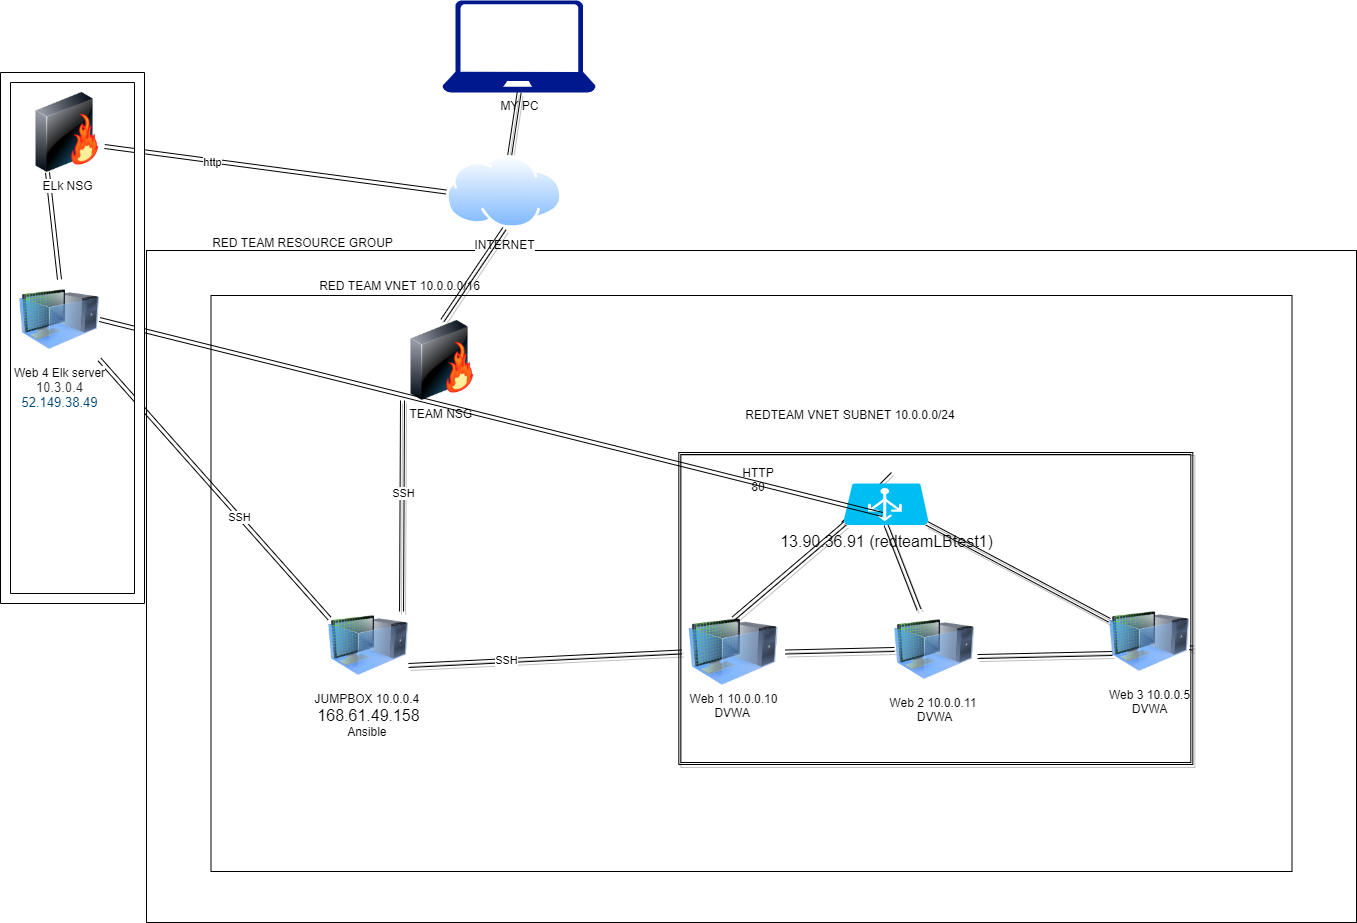

The diagram above was exported from draw.io. Its source (the exported page's mxGraphModel, read from the mxfile embedded in the PNG):
<mxGraphModel dx="1822" dy="1194" grid="0" gridSize="10" guides="1" tooltips="1" connect="1" arrows="1" fold="1" page="0" pageScale="1" pageWidth="850" pageHeight="1100" background="none" math="0" shadow="0">
  <root>
    <mxCell id="0" />
    <mxCell id="1" parent="0" />
    <mxCell id="-aynnirpvcFpKN5llvSi-236" value="" style="rounded=0;whiteSpace=wrap;html=1;" parent="1" vertex="1">
      <mxGeometry x="429" y="104" width="670" height="421" as="geometry" />
    </mxCell>
    <mxCell id="xJeTSaQlZZ4vht8esPUc-12" style="edgeStyle=none;shape=link;rounded=0;orthogonalLoop=1;jettySize=auto;html=1;exitX=0.5;exitY=1;exitDx=0;exitDy=0;exitPerimeter=0;shadow=1;" parent="1" source="-aynnirpvcFpKN5llvSi-227" target="-aynnirpvcFpKN5llvSi-231" edge="1">
      <mxGeometry relative="1" as="geometry" />
    </mxCell>
    <mxCell id="-aynnirpvcFpKN5llvSi-227" value="MY PC" style="aspect=fixed;pointerEvents=1;shadow=0;dashed=0;html=1;strokeColor=none;labelPosition=center;verticalLabelPosition=bottom;verticalAlign=top;align=center;fillColor=#00188D;shape=mxgraph.azure.laptop" parent="1" vertex="1">
      <mxGeometry x="263" y="-318" width="153.33" height="92" as="geometry" />
    </mxCell>
    <mxCell id="-aynnirpvcFpKN5llvSi-229" value="" style="rounded=0;whiteSpace=wrap;html=1;" parent="1" vertex="1">
      <mxGeometry x="-33" y="-68" width="1210" height="672" as="geometry" />
    </mxCell>
    <mxCell id="-aynnirpvcFpKN5llvSi-230" value="RED TEAM RESOURCE GROUP" style="text;html=1;align=center;verticalAlign=middle;resizable=0;points=[];autosize=1;" parent="1" vertex="1">
      <mxGeometry x="28" y="-85" width="190" height="18" as="geometry" />
    </mxCell>
    <mxCell id="1pRt88vBo37C8BUIPjQ6-5" style="shape=link;rounded=0;orthogonalLoop=1;jettySize=auto;html=1;exitX=0;exitY=0.5;exitDx=0;exitDy=0;entryX=0.963;entryY=0.675;entryDx=0;entryDy=0;entryPerimeter=0;" edge="1" parent="1" source="-aynnirpvcFpKN5llvSi-231" target="1pRt88vBo37C8BUIPjQ6-2">
      <mxGeometry relative="1" as="geometry" />
    </mxCell>
    <mxCell id="1pRt88vBo37C8BUIPjQ6-9" value="http" style="edgeLabel;html=1;align=center;verticalAlign=middle;resizable=0;points=[];" vertex="1" connectable="0" parent="1pRt88vBo37C8BUIPjQ6-5">
      <mxGeometry x="0.3681" y="1" relative="1" as="geometry">
        <mxPoint as="offset" />
      </mxGeometry>
    </mxCell>
    <mxCell id="-aynnirpvcFpKN5llvSi-231" value="INTERNET" style="aspect=fixed;perimeter=ellipsePerimeter;html=1;align=center;shadow=0;dashed=0;spacingTop=3;image;image=img/lib/active_directory/internet_cloud.svg;" parent="1" vertex="1">
      <mxGeometry x="267" y="-163" width="116" height="73.08" as="geometry" />
    </mxCell>
    <mxCell id="-aynnirpvcFpKN5llvSi-232" value="" style="rounded=0;whiteSpace=wrap;html=1;" parent="1" vertex="1">
      <mxGeometry x="31.5" y="-23" width="1081" height="576" as="geometry" />
    </mxCell>
    <mxCell id="-aynnirpvcFpKN5llvSi-233" value="RED TEAM VNET 10.0.0.0/16" style="text;html=1;strokeColor=none;fillColor=none;align=center;verticalAlign=middle;whiteSpace=wrap;rounded=0;" parent="1" vertex="1">
      <mxGeometry x="88" y="-43" width="265" height="20" as="geometry" />
    </mxCell>
    <mxCell id="tRTCJxXplStDeazFzONu-56" style="edgeStyle=none;shape=link;rounded=0;orthogonalLoop=1;jettySize=auto;html=1;exitX=0;exitY=1;exitDx=0;exitDy=0;entryX=0.913;entryY=0.075;entryDx=0;entryDy=0;entryPerimeter=0;shadow=1;" parent="1" source="-aynnirpvcFpKN5llvSi-234" target="-aynnirpvcFpKN5llvSi-235" edge="1">
      <mxGeometry relative="1" as="geometry" />
    </mxCell>
    <mxCell id="xJeTSaQlZZ4vht8esPUc-8" value="SSH" style="edgeLabel;html=1;align=center;verticalAlign=middle;resizable=0;points=[];" parent="tRTCJxXplStDeazFzONu-56" vertex="1" connectable="0">
      <mxGeometry x="-0.1238" y="1" relative="1" as="geometry">
        <mxPoint as="offset" />
      </mxGeometry>
    </mxCell>
    <mxCell id="-aynnirpvcFpKN5llvSi-234" value="TEAM NSG&amp;nbsp;" style="image;html=1;image=img/lib/clip_art/networking/Firewall-page1_128x128.png" parent="1" vertex="1">
      <mxGeometry x="223" y="2" width="80" height="80" as="geometry" />
    </mxCell>
    <mxCell id="xJeTSaQlZZ4vht8esPUc-4" style="edgeStyle=none;shape=link;rounded=0;orthogonalLoop=1;jettySize=auto;html=1;exitX=1;exitY=0.75;exitDx=0;exitDy=0;entryX=0;entryY=0.5;entryDx=0;entryDy=0;shadow=1;" parent="1" source="-aynnirpvcFpKN5llvSi-235" target="-aynnirpvcFpKN5llvSi-237" edge="1">
      <mxGeometry relative="1" as="geometry" />
    </mxCell>
    <mxCell id="xJeTSaQlZZ4vht8esPUc-9" value="SSH" style="edgeLabel;html=1;align=center;verticalAlign=middle;resizable=0;points=[];" parent="xJeTSaQlZZ4vht8esPUc-4" vertex="1" connectable="0">
      <mxGeometry x="-0.2816" y="1" relative="1" as="geometry">
        <mxPoint as="offset" />
      </mxGeometry>
    </mxCell>
    <mxCell id="-aynnirpvcFpKN5llvSi-235" value="JUMPBOX 10.0.0.4 &lt;br&gt;&lt;span style=&quot;font-family: &amp;#34;az_ea_font&amp;#34; , &amp;#34;segoe ui&amp;#34; , &amp;#34;az_font&amp;#34; , , , &amp;#34;blinkmacsystemfont&amp;#34; , &amp;#34;roboto&amp;#34; , &amp;#34;oxygen&amp;#34; , &amp;#34;ubuntu&amp;#34; , &amp;#34;cantarell&amp;#34; , &amp;#34;open sans&amp;#34; , &amp;#34;helvetica neue&amp;#34; , sans-serif ; font-size: 16px&quot;&gt;168.61.49.158&lt;br&gt;&lt;/span&gt;Ansible&amp;nbsp;" style="image;html=1;image=img/lib/clip_art/computers/Virtual_Machine_128x128.png" parent="1" vertex="1">
      <mxGeometry x="149" y="287" width="80" height="80" as="geometry" />
    </mxCell>
    <mxCell id="xJeTSaQlZZ4vht8esPUc-5" style="edgeStyle=none;shape=link;rounded=0;orthogonalLoop=1;jettySize=auto;html=1;exitX=1;exitY=0.5;exitDx=0;exitDy=0;entryX=0;entryY=0.5;entryDx=0;entryDy=0;shadow=1;" parent="1" source="-aynnirpvcFpKN5llvSi-237" target="-aynnirpvcFpKN5llvSi-238" edge="1">
      <mxGeometry relative="1" as="geometry" />
    </mxCell>
    <mxCell id="-aynnirpvcFpKN5llvSi-237" value="Web 1 10.0.0.10&lt;br&gt;DVWA&amp;nbsp;" style="image;html=1;image=img/lib/clip_art/computers/Virtual_Machine_128x128.png" parent="1" vertex="1">
      <mxGeometry x="502" y="300" width="104" height="67" as="geometry" />
    </mxCell>
    <mxCell id="xJeTSaQlZZ4vht8esPUc-6" style="edgeStyle=none;shape=link;rounded=0;orthogonalLoop=1;jettySize=auto;html=1;exitX=1.038;exitY=0.588;exitDx=0;exitDy=0;entryX=0.038;entryY=0.65;entryDx=0;entryDy=0;entryPerimeter=0;shadow=1;exitPerimeter=0;" parent="1" source="-aynnirpvcFpKN5llvSi-238" target="-aynnirpvcFpKN5llvSi-239" edge="1">
      <mxGeometry relative="1" as="geometry" />
    </mxCell>
    <mxCell id="-aynnirpvcFpKN5llvSi-238" value="Web 2 10.0.0.11&amp;nbsp;&lt;br&gt;DVWA" style="image;html=1;image=img/lib/clip_art/computers/Virtual_Machine_128x128.png" parent="1" vertex="1">
      <mxGeometry x="715" y="291" width="80" height="80" as="geometry" />
    </mxCell>
    <mxCell id="xJeTSaQlZZ4vht8esPUc-11" value="" style="edgeStyle=none;shape=link;rounded=0;orthogonalLoop=1;jettySize=auto;html=1;shadow=1;" parent="1" source="-aynnirpvcFpKN5llvSi-239" target="tRTCJxXplStDeazFzONu-53" edge="1">
      <mxGeometry relative="1" as="geometry" />
    </mxCell>
    <mxCell id="-aynnirpvcFpKN5llvSi-239" value="Web 3 10.0.0.5&lt;br&gt;DVWA" style="image;html=1;image=img/lib/clip_art/computers/Virtual_Machine_128x128.png" parent="1" vertex="1">
      <mxGeometry x="930" y="283" width="80" height="80" as="geometry" />
    </mxCell>
    <mxCell id="-aynnirpvcFpKN5llvSi-240" value="REDTEAM VNET SUBNET 10.0.0.0/24" style="text;html=1;align=center;verticalAlign=middle;whiteSpace=wrap;rounded=0;" parent="1" vertex="1">
      <mxGeometry x="526" y="86" width="290" height="20" as="geometry" />
    </mxCell>
    <mxCell id="tRTCJxXplStDeazFzONu-61" style="edgeStyle=none;shape=link;rounded=0;orthogonalLoop=1;jettySize=auto;html=1;exitX=0.02;exitY=0.96;exitDx=0;exitDy=0;exitPerimeter=0;entryX=0.5;entryY=0;entryDx=0;entryDy=0;shadow=1;" parent="1" source="-aynnirpvcFpKN5llvSi-241" target="-aynnirpvcFpKN5llvSi-237" edge="1">
      <mxGeometry relative="1" as="geometry" />
    </mxCell>
    <mxCell id="tRTCJxXplStDeazFzONu-62" style="edgeStyle=none;shape=link;rounded=0;orthogonalLoop=1;jettySize=auto;html=1;exitX=0.5;exitY=1;exitDx=0;exitDy=0;exitPerimeter=0;shadow=1;" parent="1" source="-aynnirpvcFpKN5llvSi-241" target="-aynnirpvcFpKN5llvSi-238" edge="1">
      <mxGeometry relative="1" as="geometry" />
    </mxCell>
    <mxCell id="tRTCJxXplStDeazFzONu-63" style="edgeStyle=none;shape=link;rounded=0;orthogonalLoop=1;jettySize=auto;html=1;exitX=0.98;exitY=0.96;exitDx=0;exitDy=0;exitPerimeter=0;shadow=1;" parent="1" source="-aynnirpvcFpKN5llvSi-241" target="-aynnirpvcFpKN5llvSi-239" edge="1">
      <mxGeometry relative="1" as="geometry" />
    </mxCell>
    <mxCell id="tRTCJxXplStDeazFzONu-53" value="" style="shape=ext;double=1;rounded=0;whiteSpace=wrap;html=1;shadow=1;fillColor=none;" parent="1" vertex="1">
      <mxGeometry x="499.33" y="134" width="514" height="312" as="geometry" />
    </mxCell>
    <mxCell id="tRTCJxXplStDeazFzONu-65" value="" style="endArrow=none;html=1;shadow=1;" parent="1" edge="1">
      <mxGeometry width="50" height="50" relative="1" as="geometry">
        <mxPoint x="662" y="204" as="sourcePoint" />
        <mxPoint x="712" y="154" as="targetPoint" />
      </mxGeometry>
    </mxCell>
    <mxCell id="-aynnirpvcFpKN5llvSi-241" value="&lt;span style=&quot;font-family: &amp;#34;az_ea_font&amp;#34; , &amp;#34;segoe ui&amp;#34; , &amp;#34;az_font&amp;#34; , , , &amp;#34;blinkmacsystemfont&amp;#34; , &amp;#34;roboto&amp;#34; , &amp;#34;oxygen&amp;#34; , &amp;#34;ubuntu&amp;#34; , &amp;#34;cantarell&amp;#34; , &amp;#34;open sans&amp;#34; , &amp;#34;helvetica neue&amp;#34; , sans-serif ; font-size: 16px&quot;&gt;13.90.36.91 (redteamLBtest1)&lt;/span&gt;" style="verticalLabelPosition=bottom;html=1;verticalAlign=top;align=center;strokeColor=none;fillColor=#00BEF2;shape=mxgraph.azure.azure_load_balancer;" parent="1" vertex="1">
      <mxGeometry x="664" y="165" width="85" height="41.5" as="geometry" />
    </mxCell>
    <mxCell id="xJeTSaQlZZ4vht8esPUc-10" value="HTTP 80" style="text;html=1;strokeColor=none;fillColor=none;align=center;verticalAlign=middle;whiteSpace=wrap;rounded=0;shadow=1;" parent="1" vertex="1">
      <mxGeometry x="559" y="151" width="40" height="20" as="geometry" />
    </mxCell>
    <mxCell id="1pRt88vBo37C8BUIPjQ6-10" style="edgeStyle=none;shape=link;rounded=0;orthogonalLoop=1;jettySize=auto;html=1;exitX=1;exitY=1;exitDx=0;exitDy=0;entryX=0.013;entryY=0.163;entryDx=0;entryDy=0;entryPerimeter=0;" edge="1" parent="1" source="1pRt88vBo37C8BUIPjQ6-1" target="-aynnirpvcFpKN5llvSi-235">
      <mxGeometry relative="1" as="geometry" />
    </mxCell>
    <mxCell id="1pRt88vBo37C8BUIPjQ6-11" value="SSH" style="edgeLabel;html=1;align=center;verticalAlign=middle;resizable=0;points=[];" vertex="1" connectable="0" parent="1pRt88vBo37C8BUIPjQ6-10">
      <mxGeometry x="0.2105" relative="1" as="geometry">
        <mxPoint as="offset" />
      </mxGeometry>
    </mxCell>
    <mxCell id="1pRt88vBo37C8BUIPjQ6-12" style="edgeStyle=none;shape=link;rounded=0;orthogonalLoop=1;jettySize=auto;html=1;exitX=1;exitY=0.5;exitDx=0;exitDy=0;entryX=0.459;entryY=0.747;entryDx=0;entryDy=0;entryPerimeter=0;" edge="1" parent="1" source="1pRt88vBo37C8BUIPjQ6-1" target="-aynnirpvcFpKN5llvSi-241">
      <mxGeometry relative="1" as="geometry" />
    </mxCell>
    <mxCell id="1pRt88vBo37C8BUIPjQ6-1" value="Web 4 Elk server&lt;br&gt;&lt;span style=&quot;color: rgb(50 , 49 , 48) ; font-family: &amp;#34;az_ea_font&amp;#34; , &amp;#34;segoe ui&amp;#34; , &amp;#34;az_font&amp;#34; , , , &amp;#34;blinkmacsystemfont&amp;#34; , &amp;#34;roboto&amp;#34; , &amp;#34;oxygen&amp;#34; , &amp;#34;ubuntu&amp;#34; , &amp;#34;cantarell&amp;#34; , &amp;#34;open sans&amp;#34; , &amp;#34;helvetica neue&amp;#34; , sans-serif ; font-size: 13px&quot;&gt;10.3.0.4&lt;br&gt;&lt;/span&gt;&lt;a target=&quot;_blank&quot; tabindex=&quot;0&quot; href=&quot;https://portal.azure.com/&quot; style=&quot;font-size: 13px ; color: rgb(0 , 69 , 120) ; cursor: pointer ; outline-color: rgb(96 , 94 , 92) ; font-family: &amp;#34;az_ea_font&amp;#34; , &amp;#34;segoe ui&amp;#34; , &amp;#34;az_font&amp;#34; , , , &amp;#34;blinkmacsystemfont&amp;#34; , &amp;#34;roboto&amp;#34; , &amp;#34;oxygen&amp;#34; , &amp;#34;ubuntu&amp;#34; , &amp;#34;cantarell&amp;#34; , &amp;#34;open sans&amp;#34; , &amp;#34;helvetica neue&amp;#34; , sans-serif ; outline-style: none&quot;&gt;52.149.38.49&lt;/a&gt;" style="image;html=1;image=img/lib/clip_art/computers/Virtual_Machine_128x128.png" vertex="1" parent="1">
      <mxGeometry x="-160" y="-39" width="80" height="80" as="geometry" />
    </mxCell>
    <mxCell id="1pRt88vBo37C8BUIPjQ6-6" style="edgeStyle=none;shape=link;rounded=0;orthogonalLoop=1;jettySize=auto;html=1;exitX=0.25;exitY=1;exitDx=0;exitDy=0;entryX=0.5;entryY=0;entryDx=0;entryDy=0;" edge="1" parent="1" source="1pRt88vBo37C8BUIPjQ6-2" target="1pRt88vBo37C8BUIPjQ6-1">
      <mxGeometry relative="1" as="geometry" />
    </mxCell>
    <mxCell id="1pRt88vBo37C8BUIPjQ6-2" value="ELk NSG" style="image;html=1;image=img/lib/clip_art/networking/Firewall-page1_128x128.png" vertex="1" parent="1">
      <mxGeometry x="-152" y="-226" width="80" height="80" as="geometry" />
    </mxCell>
    <mxCell id="xJeTSaQlZZ4vht8esPUc-13" style="edgeStyle=none;shape=link;rounded=0;orthogonalLoop=1;jettySize=auto;html=1;exitX=0.5;exitY=1;exitDx=0;exitDy=0;entryX=0.5;entryY=0;entryDx=0;entryDy=0;shadow=1;" parent="1" source="-aynnirpvcFpKN5llvSi-231" target="-aynnirpvcFpKN5llvSi-234" edge="1">
      <mxGeometry relative="1" as="geometry" />
    </mxCell>
    <mxCell id="1pRt88vBo37C8BUIPjQ6-8" value="" style="verticalLabelPosition=bottom;verticalAlign=top;html=1;shape=mxgraph.basic.frame;dx=10;" vertex="1" parent="1">
      <mxGeometry x="-179" y="-246" width="144" height="531" as="geometry" />
    </mxCell>
  </root>
</mxGraphModel>